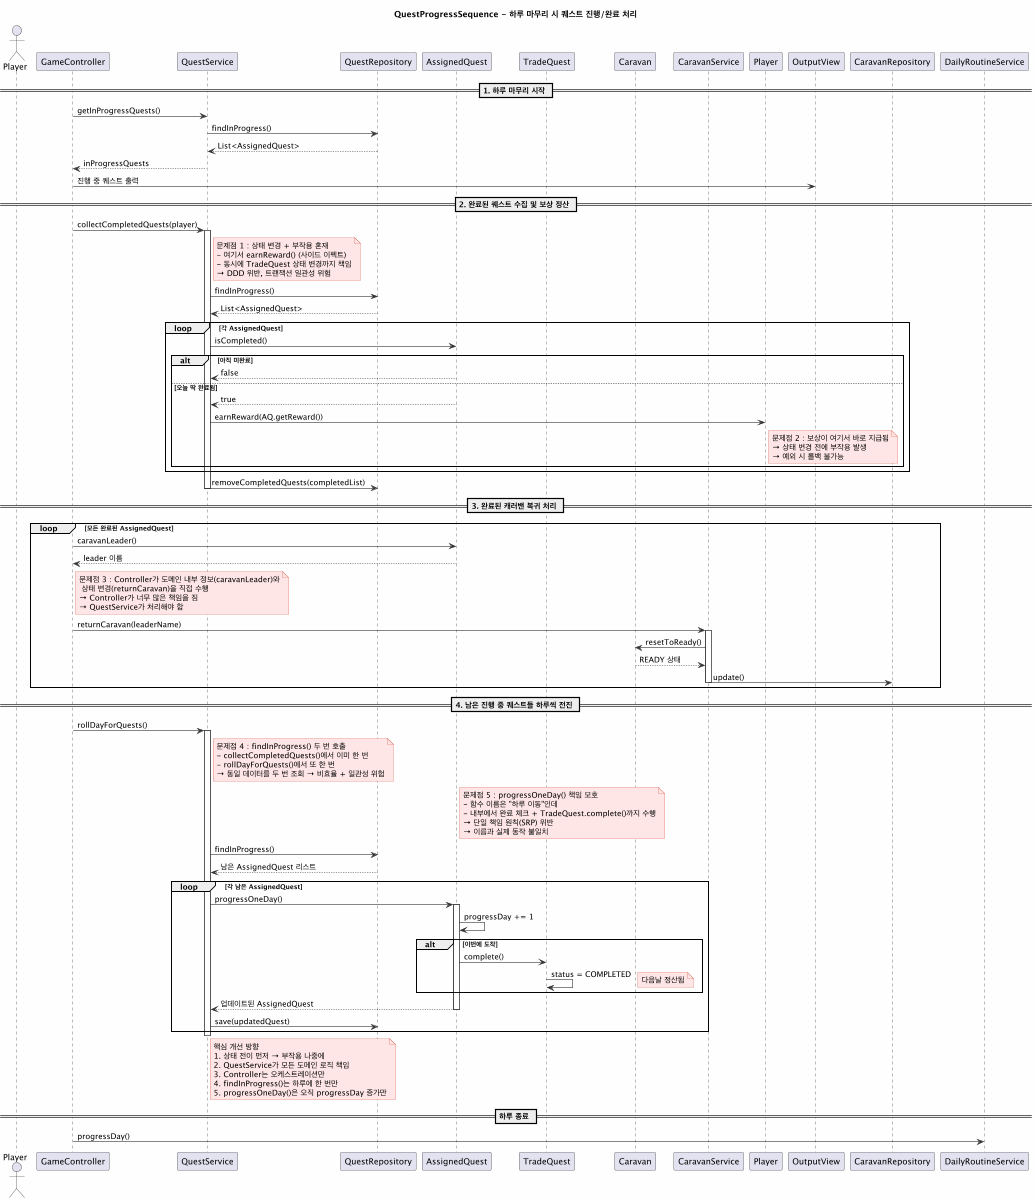

The diagram above was rendered by PlantUML. Its source (embedded in the PNG):
@startuml
title QuestProgressSequence - 하루 마무리 시 퀘스트 진행/완료 처리

actor Player
participant GameController as GC
participant QuestService as QS
participant QuestRepository as QR
participant AssignedQuest as AQ
participant TradeQuest as TQ
participant Caravan as C
participant CaravanService as CS
participant Player as P

skinparam backgroundColor #FEFEFE
skinparam shadowing false
skinparam arrowColor #333
skinparam noteBorderColor #D64933
skinparam noteBackgroundColor #FFE6E6

== 1. 하루 마무리 시작 ==
GC -> QS: getInProgressQuests()
QS -> QR: findInProgress()
QR --> QS: List<AssignedQuest>
QS --> GC: inProgressQuests
GC -> OutputView: 진행 중 퀘스트 출력

== 2. 완료된 퀘스트 수집 및 보상 정산 ==
GC -> QS: collectCompletedQuests(player)
activate QS

note right of QS #FFE6E6
  문제점 1 : 상태 변경 + 부작용 혼재
  - 여기서 earnReward() (사이드 이펙트)
  - 동시에 TradeQuest 상태 변경까지 책임
  → DDD 위반, 트랜잭션 일관성 위험
end note

QS -> QR: findInProgress()
QR --> QS: List<AssignedQuest>

loop 각 AssignedQuest
    QS -> AQ: isCompleted()
    alt 아직 미완료
        AQ --> QS: false
    else 오늘 딱 완료됨
        AQ --> QS: true
        QS -> P: earnReward(AQ.getReward())

        note right of P #FFE6E6
          문제점 2 : 보상이 여기서 바로 지급됨
          → 상태 변경 전에 부작용 발생
          → 예외 시 롤백 불가능
        end note
    end
end

QS -> QR: removeCompletedQuests(completedList)
deactivate QS

== 3. 완료된 캐러밴 복귀 처리 ==
loop 모든 완료된 AssignedQuest
    GC -> AQ: caravanLeader()
    AQ --> GC: leader 이름

    note right of GC #FFE6E6
      문제점 3 : Controller가 도메인 내부 정보(caravanLeader)와
       상태 변경(returnCaravan)을 직접 수행
      → Controller가 너무 많은 책임을 짐
      → QuestService가 처리해야 함
    end note

    GC -> CS: returnCaravan(leaderName)
    activate CS
    CS -> C: resetToReady()
    C --> CS: READY 상태
    CS -> CaravanRepository: update()
    deactivate CS
end

== 4. 남은 진행 중 퀘스트들 하루씩 전진 ==
GC -> QS: rollDayForQuests()
activate QS

note right of QS #FFE6E6
  문제점 4 : findInProgress() 두 번 호출
  - collectCompletedQuests()에서 이미 한 번
  - rollDayForQuests()에서 또 한 번
  → 동일 데이터를 두 번 조회 → 비효율 + 일관성 위험
end note

note right of AQ #FFE6E6
  문제점 5 : progressOneDay() 책임 모호
  - 함수 이름은 "하루 이동"인데
  - 내부에서 완료 체크 + TradeQuest.complete()까지 수행
  → 단일 책임 원칙(SRP) 위반
  → 이름과 실제 동작 불일치
end note

QS -> QR: findInProgress()
QR --> QS: 남은 AssignedQuest 리스트

loop 각 남은 AssignedQuest
    QS -> AQ: progressOneDay()
    activate AQ
    AQ -> AQ: progressDay += 1

    alt 이번에 도착
        AQ -> TQ: complete()
        TQ -> TQ: status = COMPLETED
        note right: 다음날 정산됨
    end

    AQ --> QS: 업데이트된 AssignedQuest
    deactivate AQ
    QS -> QR: save(updatedQuest)
end
deactivate QS

note right of QS
핵심 개선 방향
1. 상태 전이 먼저 → 부작용 나중에
2. QuestService가 모든 도메인 로직 책임
3. Controller는 오케스트레이션만
4. findInProgress()는 하루에 한 번만
5. progressOneDay()은 오직 progressDay 증가만
end note

== 하루 종료 ==
GC -> DailyRoutineService: progressDay()

@enduml